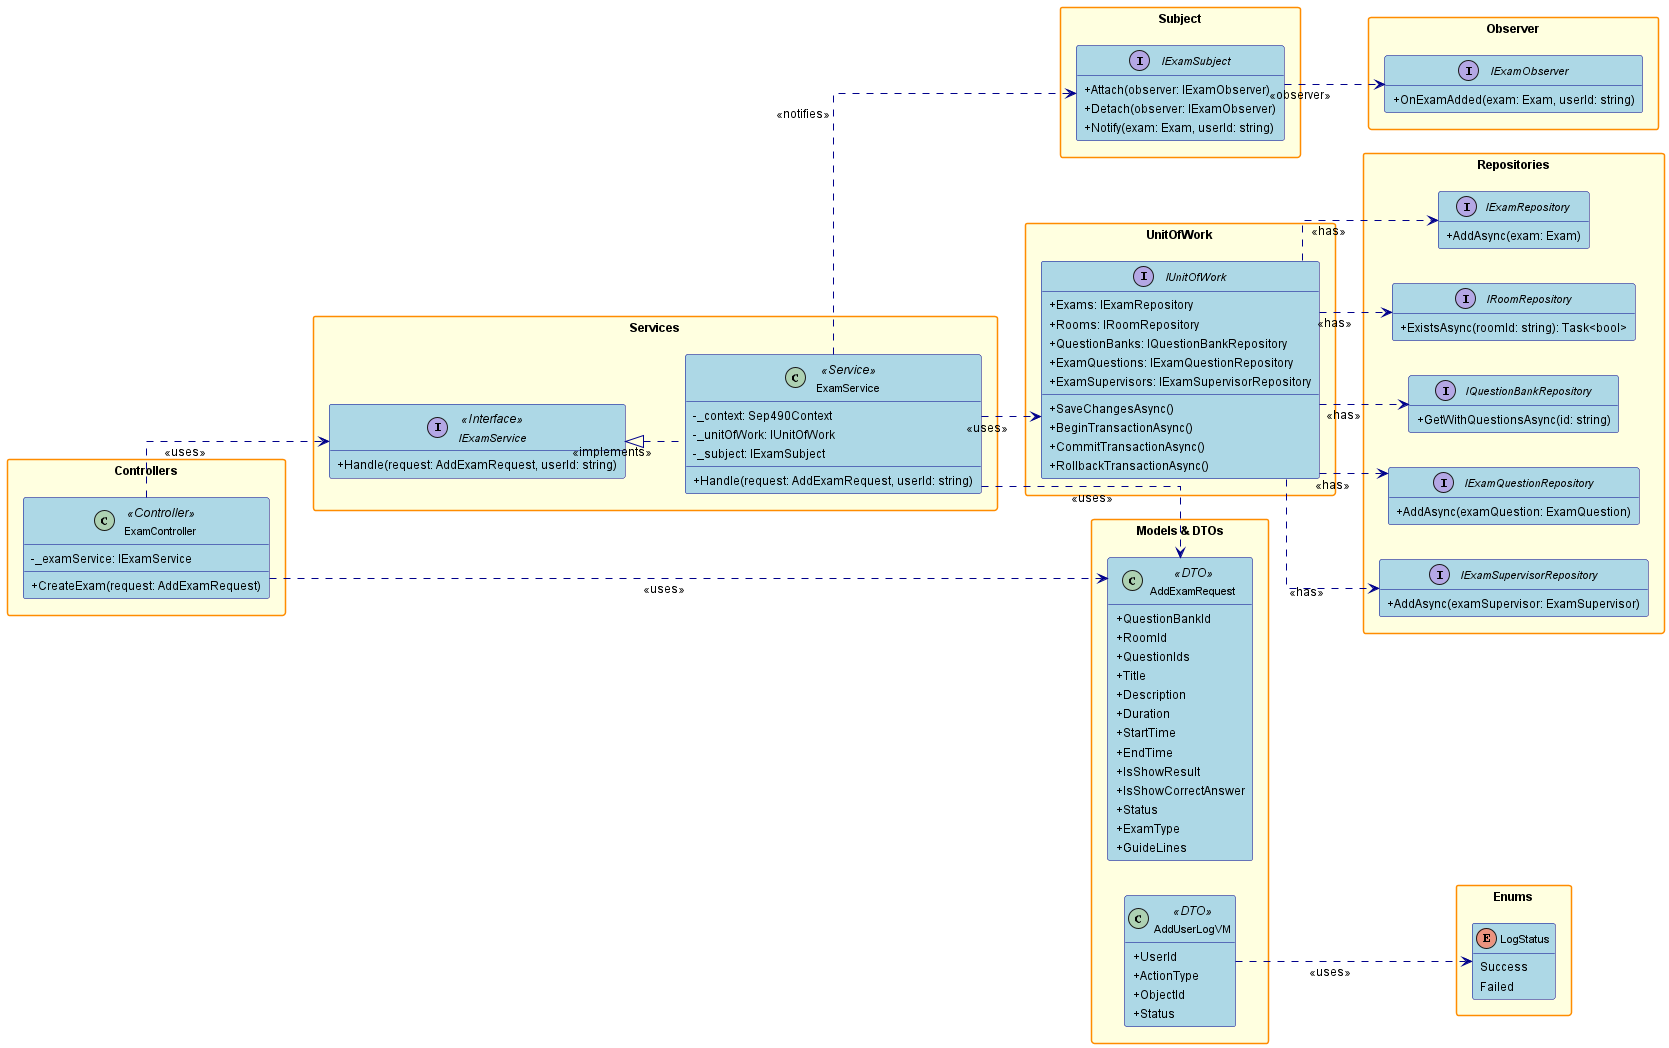

The diagram above was rendered by PlantUML. Its source (embedded in the PNG):
@startuml
' Class Diagram for Create Exam Feature (with Observer Pattern)

' Rút gọn, sát hình, dễ nhìn
left to right direction
hide empty members
skinparam packageStyle rectangle
skinparam linetype ortho
skinparam defaultFontSize 12
skinparam classFontSize 11
skinparam noteFontSize 10
skinparam classAttributeIconSize 0
skinparam Padding 2
skinparam class {
    BackgroundColor LightBlue
    BorderColor DarkBlue
    ArrowColor DarkBlue
    FontSize 11
}
skinparam package {
    BackgroundColor LightYellow
    BorderColor DarkOrange
    FontSize 12
    FontStyle bold
}
skinparam interface {
    BackgroundColor LightGreen
    BorderColor DarkGreen
    FontSize 11
}
skinparam enum {
    BackgroundColor LightCyan
    BorderColor DarkCyan
    FontSize 11
}

package "Controllers" {
    class ExamController <<Controller>> {
        - _examService: IExamService
        + CreateExam(request: AddExamRequest)
    }
}

package "Services" {
    interface IExamService <<Interface>> {
        + Handle(request: AddExamRequest, userId: string)
    }
    class ExamService <<Service>> {
        - _context: Sep490Context
        - _unitOfWork: IUnitOfWork
        - _subject: IExamSubject
        + Handle(request: AddExamRequest, userId: string)
    }
}

package "Observer" {
    interface IExamObserver {
        + OnExamAdded(exam: Exam, userId: string)
    }
}

package "Subject" {
    interface IExamSubject {
        + Attach(observer: IExamObserver)
        + Detach(observer: IExamObserver)
        + Notify(exam: Exam, userId: string)
    }
}

package "UnitOfWork" {
    interface IUnitOfWork {
        + Exams: IExamRepository
        + Rooms: IRoomRepository
        + QuestionBanks: IQuestionBankRepository
        + ExamQuestions: IExamQuestionRepository
        + ExamSupervisors: IExamSupervisorRepository
        + SaveChangesAsync()
        + BeginTransactionAsync()
        + CommitTransactionAsync()
        + RollbackTransactionAsync()
    }
}

package "Repositories" {
    interface IExamRepository {
        + AddAsync(exam: Exam)
    }
    interface IRoomRepository {
        + ExistsAsync(roomId: string): Task<bool>
    }
    interface IQuestionBankRepository {
        + GetWithQuestionsAsync(id: string)
    }
    interface IExamQuestionRepository {
        + AddAsync(examQuestion: ExamQuestion)
    }
    interface IExamSupervisorRepository {
        + AddAsync(examSupervisor: ExamSupervisor)
    }
}

package "Models & DTOs" {
    class AddExamRequest <<DTO>> {
        + QuestionBankId
        + RoomId
        + QuestionIds
        + Title
        + Description
        + Duration
        + StartTime
        + EndTime
        + IsShowResult
        + IsShowCorrectAnswer
        + Status
        + ExamType
        + GuideLines
    }
    class AddUserLogVM <<DTO>> {
        + UserId
        + ActionType
        + ObjectId
        + Status
    }
}

package "Enums" {
    enum LogStatus {
        Success
        Failed
    }
}

' Relationships
ExamController ..> IExamService : <<uses>>
ExamController ..> AddExamRequest : <<uses>>
IExamService <|.. ExamService : <<implements>>
ExamService ..> IUnitOfWork : <<uses>>
ExamService ..> IExamSubject : <<notifies>>
ExamService ..> AddExamRequest : <<uses>>
IUnitOfWork ..> IExamRepository : <<has>>
IUnitOfWork ..> IRoomRepository : <<has>>
IUnitOfWork ..> IQuestionBankRepository : <<has>>
IUnitOfWork ..> IExamQuestionRepository : <<has>>
IUnitOfWork ..> IExamSupervisorRepository : <<has>>
AddUserLogVM ..> LogStatus : <<uses>>
IExamSubject ..> IExamObserver : <<observer>>

@enduml